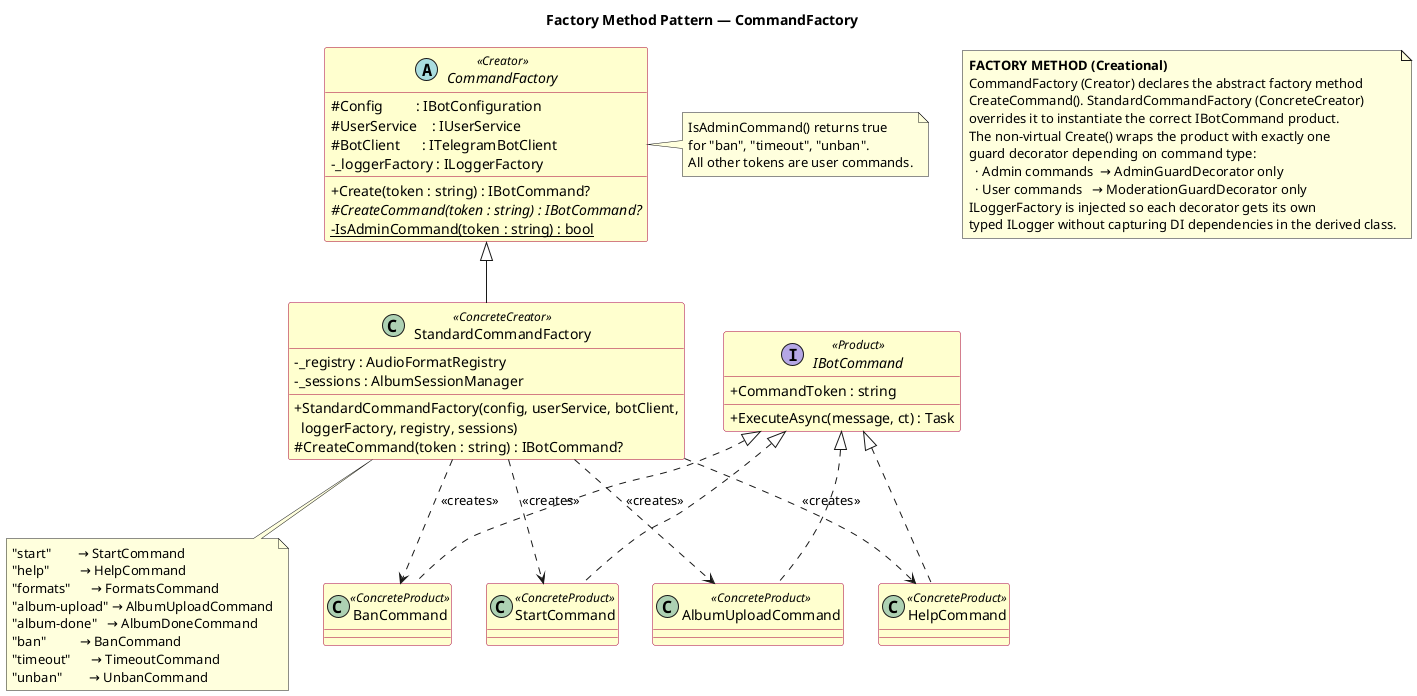

The diagram above was rendered by PlantUML. Its source (embedded in the PNG):
@startuml FactoryMethod_CommandFactory
' If any modifications are done to the classes participating in this pattern,
' this diagram must be updated accordingly.

title Factory Method Pattern — CommandFactory

skinparam classAttributeIconSize 0
skinparam class {
  BackgroundColor #FEFECE
  BorderColor #A80036
}

note as N1
  <b>FACTORY METHOD (Creational)</b>
  CommandFactory (Creator) declares the abstract factory method
  CreateCommand(). StandardCommandFactory (ConcreteCreator)
  overrides it to instantiate the correct IBotCommand product.
  The non-virtual Create() wraps the product with exactly one
  guard decorator depending on command type:
    · Admin commands  → AdminGuardDecorator only
    · User commands   → ModerationGuardDecorator only
  ILoggerFactory is injected so each decorator gets its own
  typed ILogger without capturing DI dependencies in the derived class.
end note

interface IBotCommand << Product >> {
  + CommandToken : string
  + ExecuteAsync(message, ct) : Task
}

abstract class CommandFactory << Creator >> {
  # Config         : IBotConfiguration
  # UserService    : IUserService
  # BotClient      : ITelegramBotClient
  - _loggerFactory : ILoggerFactory
  + Create(token : string) : IBotCommand?
  # {abstract} CreateCommand(token : string) : IBotCommand?
  - {static} IsAdminCommand(token : string) : bool
}

note right of CommandFactory
  IsAdminCommand() returns true
  for "ban", "timeout", "unban".
  All other tokens are user commands.
end note

class StandardCommandFactory << ConcreteCreator >> {
  - _registry : AudioFormatRegistry
  - _sessions : AlbumSessionManager
  + StandardCommandFactory(config, userService, botClient,\n  loggerFactory, registry, sessions)
  # CreateCommand(token : string) : IBotCommand?
}

note bottom of StandardCommandFactory
  "start"        → StartCommand
  "help"         → HelpCommand
  "formats"      → FormatsCommand
  "album-upload" → AlbumUploadCommand
  "album-done"   → AlbumDoneCommand
  "ban"          → BanCommand
  "timeout"      → TimeoutCommand
  "unban"        → UnbanCommand
end note

class StartCommand       << ConcreteProduct >>
class HelpCommand        << ConcreteProduct >>
class AlbumUploadCommand << ConcreteProduct >>
class BanCommand         << ConcreteProduct >>

CommandFactory <|-- StandardCommandFactory
IBotCommand <|.. StartCommand
IBotCommand <|.. HelpCommand
IBotCommand <|.. AlbumUploadCommand
IBotCommand <|.. BanCommand
StandardCommandFactory ..> StartCommand       : <<creates>>
StandardCommandFactory ..> HelpCommand        : <<creates>>
StandardCommandFactory ..> AlbumUploadCommand : <<creates>>
StandardCommandFactory ..> BanCommand         : <<creates>>

@enduml